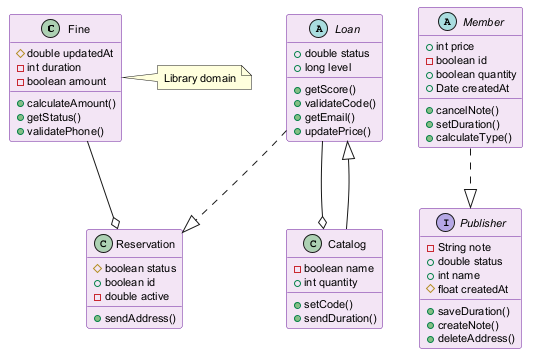

The diagram above was rendered by PlantUML. Its source (embedded in the PNG):
@startuml
skinparam backgroundColor #FFFFFF
skinparam classBackgroundColor #F3E5F5
skinparam classBorderColor #6A1B9A
skinparam defaultFontSize 11
class Fine {
  #double updatedAt
  -int duration
  -boolean amount
  +calculateAmount()
  +getStatus()
  +validatePhone()
}
abstract class Loan {
  +double status
  +long level
  +getScore()
  +validateCode()
  +getEmail()
  +updatePrice()
}
class Catalog {
  -boolean name
  +int quantity
  +setCode()
  +sendDuration()
}
interface Publisher {
  -String note
  +double status
  +int name
  #float createdAt
  +saveDuration()
  +createNote()
  +deleteAddress()
}
abstract class Member {
  +int price
  -boolean id
  +boolean quantity
  +Date createdAt
  +cancelNote()
  +setDuration()
  +calculateType()
}
class Reservation {
  #boolean status
  +boolean id
  -double active
  +sendAddress()
}
Fine --o Reservation
Catalog --|> Loan
Loan ..|> Reservation
Loan --o Catalog
Member ..|> Publisher
note right of Fine : Library domain
@enduml